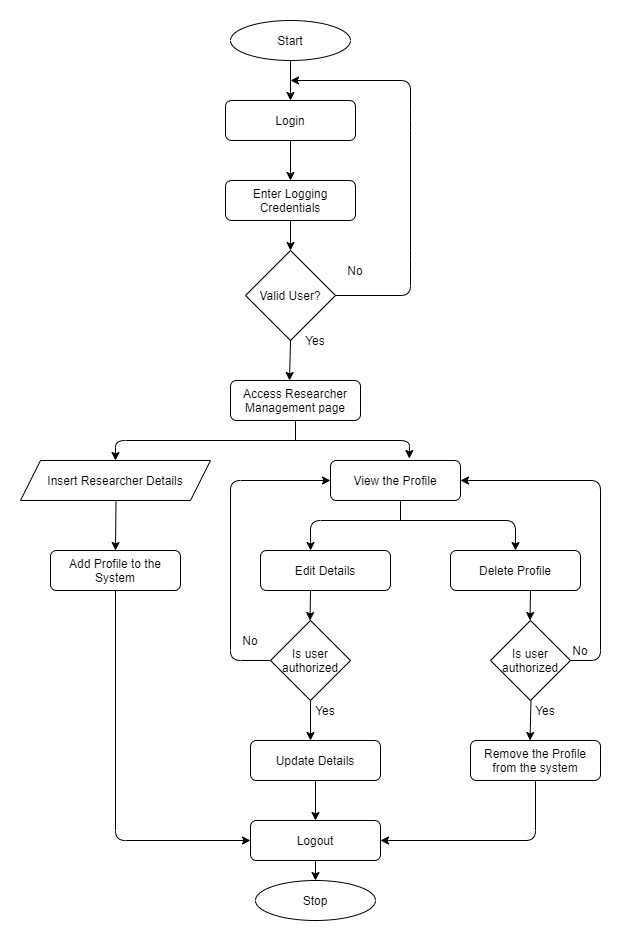

The diagram above was exported from draw.io. Its source (the exported page's mxGraphModel, read from the mxfile embedded in the PNG):
<mxGraphModel dx="1038" dy="523" grid="1" gridSize="10" guides="1" tooltips="1" connect="1" arrows="1" fold="1" page="1" pageScale="1" pageWidth="850" pageHeight="1100" math="0" shadow="0">
  <root>
    <mxCell id="0" />
    <mxCell id="1" parent="0" />
    <mxCell id="5d03YEqu3WCB4PWfG-pY-1" value="Start" style="ellipse;whiteSpace=wrap;html=1;" parent="1" vertex="1">
      <mxGeometry x="340" y="20" width="120" height="40" as="geometry" />
    </mxCell>
    <mxCell id="5d03YEqu3WCB4PWfG-pY-8" value="Enter Logging Credentials" style="rounded=1;whiteSpace=wrap;html=1;" parent="1" vertex="1">
      <mxGeometry x="335" y="180" width="130" height="40" as="geometry" />
    </mxCell>
    <mxCell id="5d03YEqu3WCB4PWfG-pY-11" value="Valid User?" style="rhombus;whiteSpace=wrap;html=1;direction=south;" parent="1" vertex="1">
      <mxGeometry x="355" y="250" width="90" height="90" as="geometry" />
    </mxCell>
    <mxCell id="5d03YEqu3WCB4PWfG-pY-14" value="No" style="text;html=1;strokeColor=none;fillColor=none;align=center;verticalAlign=middle;whiteSpace=wrap;rounded=0;" parent="1" vertex="1">
      <mxGeometry x="445" y="260" width="40" height="20" as="geometry" />
    </mxCell>
    <mxCell id="5d03YEqu3WCB4PWfG-pY-16" value="Access Researcher Management page" style="rounded=1;whiteSpace=wrap;html=1;" parent="1" vertex="1">
      <mxGeometry x="340" y="380" width="130" height="40" as="geometry" />
    </mxCell>
    <mxCell id="5d03YEqu3WCB4PWfG-pY-17" value="Yes" style="text;html=1;strokeColor=none;fillColor=none;align=center;verticalAlign=middle;whiteSpace=wrap;rounded=0;" parent="1" vertex="1">
      <mxGeometry x="405" y="330" width="40" height="20" as="geometry" />
    </mxCell>
    <mxCell id="5d03YEqu3WCB4PWfG-pY-29" value="Delete Profile" style="rounded=1;whiteSpace=wrap;html=1;" parent="1" vertex="1">
      <mxGeometry x="560" y="550" width="130" height="40" as="geometry" />
    </mxCell>
    <mxCell id="5d03YEqu3WCB4PWfG-pY-37" value="Stop" style="ellipse;whiteSpace=wrap;html=1;" parent="1" vertex="1">
      <mxGeometry x="365" y="880" width="120" height="40" as="geometry" />
    </mxCell>
    <mxCell id="gc7lNtXzdaSudAhMfu4T-1" value="Login" style="rounded=1;whiteSpace=wrap;html=1;" parent="1" vertex="1">
      <mxGeometry x="335" y="100" width="130" height="40" as="geometry" />
    </mxCell>
    <mxCell id="gc7lNtXzdaSudAhMfu4T-8" value="" style="endArrow=classic;html=1;entryX=0.5;entryY=0;entryDx=0;entryDy=0;exitX=0.5;exitY=1;exitDx=0;exitDy=0;" parent="1" source="5d03YEqu3WCB4PWfG-pY-1" target="gc7lNtXzdaSudAhMfu4T-1" edge="1">
      <mxGeometry width="50" height="50" relative="1" as="geometry">
        <mxPoint x="20" y="150" as="sourcePoint" />
        <mxPoint x="70" y="100" as="targetPoint" />
      </mxGeometry>
    </mxCell>
    <mxCell id="gc7lNtXzdaSudAhMfu4T-10" value="" style="endArrow=classic;html=1;entryX=0.5;entryY=0;entryDx=0;entryDy=0;" parent="1" edge="1">
      <mxGeometry width="50" height="50" relative="1" as="geometry">
        <mxPoint x="400" y="140" as="sourcePoint" />
        <mxPoint x="400" y="180" as="targetPoint" />
      </mxGeometry>
    </mxCell>
    <mxCell id="gc7lNtXzdaSudAhMfu4T-12" value="" style="endArrow=classic;html=1;entryX=0;entryY=0.5;entryDx=0;entryDy=0;exitX=0.5;exitY=1;exitDx=0;exitDy=0;" parent="1" source="5d03YEqu3WCB4PWfG-pY-8" target="5d03YEqu3WCB4PWfG-pY-11" edge="1">
      <mxGeometry width="50" height="50" relative="1" as="geometry">
        <mxPoint x="420" y="80" as="sourcePoint" />
        <mxPoint x="420" y="120" as="targetPoint" />
      </mxGeometry>
    </mxCell>
    <mxCell id="gc7lNtXzdaSudAhMfu4T-13" value="" style="endArrow=classic;html=1;exitX=0.5;exitY=0;exitDx=0;exitDy=0;" parent="1" source="5d03YEqu3WCB4PWfG-pY-11" edge="1">
      <mxGeometry width="50" height="50" relative="1" as="geometry">
        <mxPoint x="510" y="360" as="sourcePoint" />
        <mxPoint x="400" y="80" as="targetPoint" />
        <Array as="points">
          <mxPoint x="520" y="295" />
          <mxPoint x="520" y="260" />
          <mxPoint x="520" y="120" />
          <mxPoint x="520" y="80" />
        </Array>
      </mxGeometry>
    </mxCell>
    <mxCell id="gc7lNtXzdaSudAhMfu4T-14" value="" style="endArrow=classic;html=1;exitX=1;exitY=0.5;exitDx=0;exitDy=0;" parent="1" source="5d03YEqu3WCB4PWfG-pY-11" edge="1">
      <mxGeometry width="50" height="50" relative="1" as="geometry">
        <mxPoint x="440" y="30" as="sourcePoint" />
        <mxPoint x="399" y="380" as="targetPoint" />
      </mxGeometry>
    </mxCell>
    <mxCell id="gc7lNtXzdaSudAhMfu4T-21" value="Edit Details" style="rounded=1;whiteSpace=wrap;html=1;" parent="1" vertex="1">
      <mxGeometry x="370" y="550" width="130" height="40" as="geometry" />
    </mxCell>
    <mxCell id="gc7lNtXzdaSudAhMfu4T-22" value="Add Profile to the System" style="rounded=1;whiteSpace=wrap;html=1;" parent="1" vertex="1">
      <mxGeometry x="160" y="550" width="130" height="40" as="geometry" />
    </mxCell>
    <mxCell id="gc7lNtXzdaSudAhMfu4T-24" value="" style="endArrow=classic;html=1;exitX=0.5;exitY=1;exitDx=0;exitDy=0;" parent="1" source="l3AavEvm7zbP63PwjguX-27" edge="1">
      <mxGeometry width="50" height="50" relative="1" as="geometry">
        <mxPoint x="405.44" y="841.2" as="sourcePoint" />
        <mxPoint x="425" y="820" as="targetPoint" />
      </mxGeometry>
    </mxCell>
    <mxCell id="gc7lNtXzdaSudAhMfu4T-25" value="" style="endArrow=classic;html=1;entryX=0;entryY=0.5;entryDx=0;entryDy=0;exitX=0.5;exitY=1;exitDx=0;exitDy=0;" parent="1" target="gc7lNtXzdaSudAhMfu4T-27" edge="1" source="gc7lNtXzdaSudAhMfu4T-22">
      <mxGeometry width="50" height="50" relative="1" as="geometry">
        <mxPoint x="289.94" y="630" as="sourcePoint" />
        <mxPoint x="289.49999999999994" y="698.8" as="targetPoint" />
        <Array as="points">
          <mxPoint x="225" y="840" />
        </Array>
      </mxGeometry>
    </mxCell>
    <mxCell id="gc7lNtXzdaSudAhMfu4T-26" value="" style="endArrow=classic;html=1;entryX=0;entryY=0.5;entryDx=0;entryDy=0;exitX=0;exitY=0.5;exitDx=0;exitDy=0;" parent="1" target="l3AavEvm7zbP63PwjguX-4" edge="1" source="l3AavEvm7zbP63PwjguX-8">
      <mxGeometry width="50" height="50" relative="1" as="geometry">
        <mxPoint x="574.94" y="630" as="sourcePoint" />
        <mxPoint x="574.5" y="698.8" as="targetPoint" />
        <Array as="points">
          <mxPoint x="340" y="660" />
          <mxPoint x="340" y="480" />
        </Array>
      </mxGeometry>
    </mxCell>
    <mxCell id="gc7lNtXzdaSudAhMfu4T-27" value="Logout" style="rounded=1;whiteSpace=wrap;html=1;" parent="1" vertex="1">
      <mxGeometry x="360" y="820" width="130" height="40" as="geometry" />
    </mxCell>
    <mxCell id="l3AavEvm7zbP63PwjguX-1" value="Insert Researcher Details" style="shape=parallelogram;perimeter=parallelogramPerimeter;whiteSpace=wrap;html=1;fixedSize=1;" vertex="1" parent="1">
      <mxGeometry x="130" y="460" width="190" height="40" as="geometry" />
    </mxCell>
    <mxCell id="l3AavEvm7zbP63PwjguX-2" value="" style="endArrow=none;html=1;entryX=0.5;entryY=1;entryDx=0;entryDy=0;" edge="1" parent="1" target="5d03YEqu3WCB4PWfG-pY-16">
      <mxGeometry width="50" height="50" relative="1" as="geometry">
        <mxPoint x="405" y="440" as="sourcePoint" />
        <mxPoint x="440" y="420" as="targetPoint" />
      </mxGeometry>
    </mxCell>
    <mxCell id="l3AavEvm7zbP63PwjguX-3" value="" style="endArrow=classic;startArrow=classic;html=1;exitX=0.5;exitY=0;exitDx=0;exitDy=0;entryX=0.606;entryY=-0.05;entryDx=0;entryDy=0;entryPerimeter=0;" edge="1" parent="1" source="l3AavEvm7zbP63PwjguX-1" target="l3AavEvm7zbP63PwjguX-4">
      <mxGeometry width="50" height="50" relative="1" as="geometry">
        <mxPoint x="430" y="480" as="sourcePoint" />
        <mxPoint x="480" y="430" as="targetPoint" />
        <Array as="points">
          <mxPoint x="225" y="440" />
          <mxPoint x="519" y="440" />
        </Array>
      </mxGeometry>
    </mxCell>
    <mxCell id="l3AavEvm7zbP63PwjguX-4" value="View the Profile" style="rounded=1;whiteSpace=wrap;html=1;" vertex="1" parent="1">
      <mxGeometry x="440" y="460" width="130" height="40" as="geometry" />
    </mxCell>
    <mxCell id="l3AavEvm7zbP63PwjguX-5" value="" style="endArrow=none;html=1;entryX=0.5;entryY=1;entryDx=0;entryDy=0;" edge="1" parent="1">
      <mxGeometry width="50" height="50" relative="1" as="geometry">
        <mxPoint x="510" y="520" as="sourcePoint" />
        <mxPoint x="510" y="500" as="targetPoint" />
      </mxGeometry>
    </mxCell>
    <mxCell id="l3AavEvm7zbP63PwjguX-6" value="" style="endArrow=classic;startArrow=classic;html=1;exitX=0.385;exitY=0;exitDx=0;exitDy=0;entryX=0.5;entryY=0;entryDx=0;entryDy=0;exitPerimeter=0;" edge="1" parent="1" source="gc7lNtXzdaSudAhMfu4T-21" target="5d03YEqu3WCB4PWfG-pY-29">
      <mxGeometry width="50" height="50" relative="1" as="geometry">
        <mxPoint x="358" y="540" as="sourcePoint" />
        <mxPoint x="651.78" y="538" as="targetPoint" />
        <Array as="points">
          <mxPoint x="420" y="520" />
          <mxPoint x="625" y="520" />
        </Array>
      </mxGeometry>
    </mxCell>
    <mxCell id="l3AavEvm7zbP63PwjguX-7" value="" style="endArrow=classic;html=1;exitX=1;exitY=0.5;exitDx=0;exitDy=0;entryX=0.5;entryY=0;entryDx=0;entryDy=0;" edge="1" parent="1" target="gc7lNtXzdaSudAhMfu4T-22">
      <mxGeometry width="50" height="50" relative="1" as="geometry">
        <mxPoint x="225.5" y="500" as="sourcePoint" />
        <mxPoint x="224.5" y="540" as="targetPoint" />
      </mxGeometry>
    </mxCell>
    <mxCell id="l3AavEvm7zbP63PwjguX-8" value="Is user authorized" style="rhombus;whiteSpace=wrap;html=1;" vertex="1" parent="1">
      <mxGeometry x="380" y="620" width="80" height="80" as="geometry" />
    </mxCell>
    <mxCell id="l3AavEvm7zbP63PwjguX-9" value="No" style="text;html=1;strokeColor=none;fillColor=none;align=center;verticalAlign=middle;whiteSpace=wrap;rounded=0;" vertex="1" parent="1">
      <mxGeometry x="340" y="630" width="40" height="20" as="geometry" />
    </mxCell>
    <mxCell id="l3AavEvm7zbP63PwjguX-10" value="" style="endArrow=classic;html=1;" edge="1" parent="1">
      <mxGeometry width="50" height="50" relative="1" as="geometry">
        <mxPoint x="420" y="700" as="sourcePoint" />
        <mxPoint x="420" y="740" as="targetPoint" />
      </mxGeometry>
    </mxCell>
    <mxCell id="l3AavEvm7zbP63PwjguX-11" value="Yes" style="text;html=1;strokeColor=none;fillColor=none;align=center;verticalAlign=middle;whiteSpace=wrap;rounded=0;" vertex="1" parent="1">
      <mxGeometry x="415" y="700" width="40" height="20" as="geometry" />
    </mxCell>
    <mxCell id="l3AavEvm7zbP63PwjguX-17" value="" style="endArrow=classic;html=1;entryX=1;entryY=0.5;entryDx=0;entryDy=0;exitX=1;exitY=0.5;exitDx=0;exitDy=0;" edge="1" source="l3AavEvm7zbP63PwjguX-18" parent="1" target="l3AavEvm7zbP63PwjguX-4">
      <mxGeometry width="50" height="50" relative="1" as="geometry">
        <mxPoint x="794.94" y="640" as="sourcePoint" />
        <mxPoint x="660" y="490" as="targetPoint" />
        <Array as="points">
          <mxPoint x="710" y="660" />
          <mxPoint x="710" y="480" />
        </Array>
      </mxGeometry>
    </mxCell>
    <mxCell id="l3AavEvm7zbP63PwjguX-18" value="Is user authorized" style="rhombus;whiteSpace=wrap;html=1;" vertex="1" parent="1">
      <mxGeometry x="600" y="620" width="80" height="80" as="geometry" />
    </mxCell>
    <mxCell id="l3AavEvm7zbP63PwjguX-19" value="No" style="text;html=1;strokeColor=none;fillColor=none;align=center;verticalAlign=middle;whiteSpace=wrap;rounded=0;" vertex="1" parent="1">
      <mxGeometry x="670" y="640" width="40" height="20" as="geometry" />
    </mxCell>
    <mxCell id="l3AavEvm7zbP63PwjguX-20" value="" style="endArrow=classic;html=1;exitX=1;exitY=0.5;exitDx=0;exitDy=0;" edge="1" parent="1">
      <mxGeometry width="50" height="50" relative="1" as="geometry">
        <mxPoint x="640.5" y="700" as="sourcePoint" />
        <mxPoint x="639.5" y="740" as="targetPoint" />
      </mxGeometry>
    </mxCell>
    <mxCell id="l3AavEvm7zbP63PwjguX-21" value="Yes" style="text;html=1;strokeColor=none;fillColor=none;align=center;verticalAlign=middle;whiteSpace=wrap;rounded=0;" vertex="1" parent="1">
      <mxGeometry x="635" y="700" width="40" height="20" as="geometry" />
    </mxCell>
    <mxCell id="l3AavEvm7zbP63PwjguX-24" value="" style="endArrow=classic;html=1;" edge="1" parent="1">
      <mxGeometry width="50" height="50" relative="1" as="geometry">
        <mxPoint x="420" y="590" as="sourcePoint" />
        <mxPoint x="419.5" y="620" as="targetPoint" />
      </mxGeometry>
    </mxCell>
    <mxCell id="l3AavEvm7zbP63PwjguX-25" value="" style="endArrow=classic;html=1;" edge="1" parent="1">
      <mxGeometry width="50" height="50" relative="1" as="geometry">
        <mxPoint x="640" y="590" as="sourcePoint" />
        <mxPoint x="639.5" y="620" as="targetPoint" />
      </mxGeometry>
    </mxCell>
    <mxCell id="l3AavEvm7zbP63PwjguX-27" value="Update Details" style="rounded=1;whiteSpace=wrap;html=1;" vertex="1" parent="1">
      <mxGeometry x="360" y="740" width="130" height="40" as="geometry" />
    </mxCell>
    <mxCell id="l3AavEvm7zbP63PwjguX-28" value="Remove the Profile from the system" style="rounded=1;whiteSpace=wrap;html=1;" vertex="1" parent="1">
      <mxGeometry x="580" y="740" width="130" height="40" as="geometry" />
    </mxCell>
    <mxCell id="l3AavEvm7zbP63PwjguX-29" value="" style="endArrow=classic;html=1;exitX=0.5;exitY=1;exitDx=0;exitDy=0;entryX=1;entryY=0.5;entryDx=0;entryDy=0;" edge="1" parent="1" source="l3AavEvm7zbP63PwjguX-28" target="gc7lNtXzdaSudAhMfu4T-27">
      <mxGeometry width="50" height="50" relative="1" as="geometry">
        <mxPoint x="435" y="790" as="sourcePoint" />
        <mxPoint x="435" y="830" as="targetPoint" />
        <Array as="points">
          <mxPoint x="645" y="840" />
        </Array>
      </mxGeometry>
    </mxCell>
    <mxCell id="l3AavEvm7zbP63PwjguX-30" value="" style="endArrow=classic;html=1;exitX=0.5;exitY=1;exitDx=0;exitDy=0;" edge="1" parent="1">
      <mxGeometry width="50" height="50" relative="1" as="geometry">
        <mxPoint x="425" y="860" as="sourcePoint" />
        <mxPoint x="425" y="880" as="targetPoint" />
      </mxGeometry>
    </mxCell>
  </root>
</mxGraphModel>